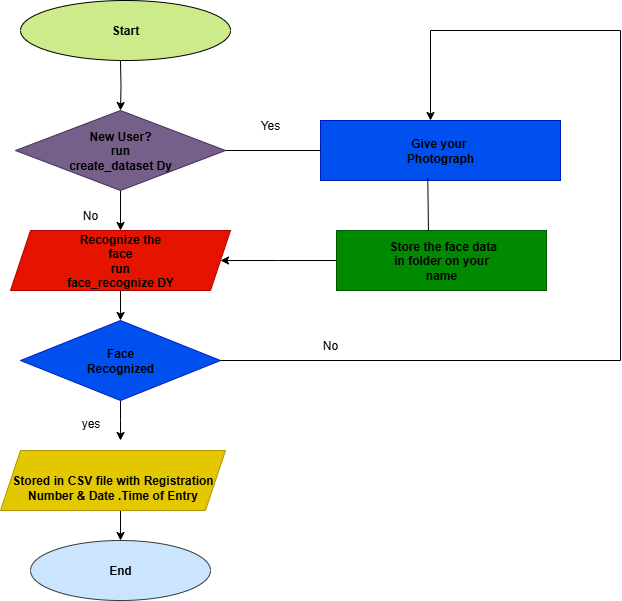

The diagram above was exported from draw.io. Its source (the exported page's mxGraphModel, read from the mxfile embedded in the PNG):
<mxGraphModel dx="1042" dy="562" grid="1" gridSize="10" guides="1" tooltips="1" connect="1" arrows="1" fold="1" page="1" pageScale="1" pageWidth="850" pageHeight="1100" background="light-dark(#FFFFFF,#FFFFFF)" math="0" shadow="0">
  <root>
    <mxCell id="0" />
    <mxCell id="1" parent="0" />
    <mxCell id="hd2e3IzUkQmbi5Gp1SvG-11" style="edgeStyle=orthogonalEdgeStyle;rounded=0;orthogonalLoop=1;jettySize=auto;html=1;exitX=0.5;exitY=1;exitDx=0;exitDy=0;strokeColor=light-dark(#000000,#000000);" parent="1" target="hd2e3IzUkQmbi5Gp1SvG-2" edge="1">
      <mxGeometry relative="1" as="geometry">
        <mxPoint x="330" y="120" as="sourcePoint" />
      </mxGeometry>
    </mxCell>
    <mxCell id="hd2e3IzUkQmbi5Gp1SvG-12" style="edgeStyle=orthogonalEdgeStyle;rounded=0;orthogonalLoop=1;jettySize=auto;html=1;exitX=0.5;exitY=1;exitDx=0;exitDy=0;entryX=0.5;entryY=0;entryDx=0;entryDy=0;strokeColor=light-dark(#000000,#000000);" parent="1" source="hd2e3IzUkQmbi5Gp1SvG-2" target="hd2e3IzUkQmbi5Gp1SvG-3" edge="1">
      <mxGeometry relative="1" as="geometry" />
    </mxCell>
    <mxCell id="hd2e3IzUkQmbi5Gp1SvG-2" value="&lt;font style=&quot;color: light-dark(rgb(0, 0, 0), rgb(0, 0, 0));&quot;&gt;&lt;b&gt;New User?&lt;/b&gt;&lt;/font&gt;&lt;div&gt;&lt;font style=&quot;color: light-dark(rgb(0, 0, 0), rgb(0, 0, 0));&quot;&gt;&lt;b&gt;run&lt;/b&gt;&lt;/font&gt;&lt;/div&gt;&lt;div&gt;&lt;font style=&quot;color: light-dark(rgb(0, 0, 0), rgb(0, 0, 0));&quot;&gt;&lt;b&gt;create_dataset Dy&lt;/b&gt;&lt;/font&gt;&lt;/div&gt;" style="rhombus;whiteSpace=wrap;html=1;fillColor=#76608a;fontColor=#ffffff;strokeColor=#432D57;" parent="1" vertex="1">
      <mxGeometry x="225" y="170" width="210" height="80" as="geometry" />
    </mxCell>
    <mxCell id="hd2e3IzUkQmbi5Gp1SvG-15" style="edgeStyle=orthogonalEdgeStyle;rounded=0;orthogonalLoop=1;jettySize=auto;html=1;exitX=0.5;exitY=1;exitDx=0;exitDy=0;entryX=0.5;entryY=0;entryDx=0;entryDy=0;strokeColor=light-dark(#000000,#000000);" parent="1" source="hd2e3IzUkQmbi5Gp1SvG-3" target="hd2e3IzUkQmbi5Gp1SvG-10" edge="1">
      <mxGeometry relative="1" as="geometry" />
    </mxCell>
    <mxCell id="hd2e3IzUkQmbi5Gp1SvG-3" value="&lt;b&gt;&lt;font style=&quot;color: light-dark(rgb(0, 0, 0), rgb(0, 0, 0));&quot;&gt;Recognize the&lt;/font&gt;&lt;/b&gt;&lt;div&gt;&lt;b&gt;&lt;font style=&quot;color: light-dark(rgb(0, 0, 0), rgb(0, 0, 0));&quot;&gt;face&lt;/font&gt;&lt;/b&gt;&lt;/div&gt;&lt;div&gt;&lt;b&gt;&lt;font style=&quot;color: light-dark(rgb(0, 0, 0), rgb(0, 0, 0));&quot;&gt;run&lt;/font&gt;&lt;/b&gt;&lt;/div&gt;&lt;div&gt;&lt;b&gt;&lt;font style=&quot;color: light-dark(rgb(0, 0, 0), rgb(0, 0, 0));&quot;&gt;face_recognize DY&lt;/font&gt;&lt;/b&gt;&lt;/div&gt;" style="shape=parallelogram;perimeter=parallelogramPerimeter;whiteSpace=wrap;html=1;fixedSize=1;fillColor=#e51400;strokeColor=#B20000;fontColor=#ffffff;" parent="1" vertex="1">
      <mxGeometry x="220" y="290" width="220" height="60" as="geometry" />
    </mxCell>
    <mxCell id="hd2e3IzUkQmbi5Gp1SvG-4" value="" style="rhombus;whiteSpace=wrap;html=1;fillColor=none;gradientColor=none;strokeColor=none;" parent="1" vertex="1">
      <mxGeometry x="225" y="390" width="200" height="80" as="geometry" />
    </mxCell>
    <mxCell id="hd2e3IzUkQmbi5Gp1SvG-18" style="edgeStyle=orthogonalEdgeStyle;rounded=0;orthogonalLoop=1;jettySize=auto;html=1;exitX=0.5;exitY=1;exitDx=0;exitDy=0;entryX=0.5;entryY=0;entryDx=0;entryDy=0;strokeColor=light-dark(#000000,#000000);" parent="1" source="hd2e3IzUkQmbi5Gp1SvG-5" target="hd2e3IzUkQmbi5Gp1SvG-6" edge="1">
      <mxGeometry relative="1" as="geometry" />
    </mxCell>
    <mxCell id="hd2e3IzUkQmbi5Gp1SvG-5" value="&lt;font style=&quot;color: light-dark(rgb(0, 0, 0), rgb(0, 0, 0));&quot;&gt;&lt;br&gt;&lt;/font&gt;&lt;div&gt;&lt;b&gt;&lt;font style=&quot;color: light-dark(rgb(0, 0, 0), rgb(0, 0, 0));&quot;&gt;Stored in CSV file with Registration Number &amp;amp; Date .Time of Entry&lt;/font&gt;&lt;/b&gt;&lt;/div&gt;" style="shape=parallelogram;perimeter=parallelogramPerimeter;whiteSpace=wrap;html=1;fixedSize=1;fillColor=#e3c800;fontColor=#000000;strokeColor=#B09500;" parent="1" vertex="1">
      <mxGeometry x="210" y="510" width="225" height="60" as="geometry" />
    </mxCell>
    <mxCell id="hd2e3IzUkQmbi5Gp1SvG-6" value="&lt;b&gt;&lt;font style=&quot;color: light-dark(rgb(0, 0, 0), rgb(0, 0, 0));&quot;&gt;End&lt;/font&gt;&lt;/b&gt;" style="ellipse;whiteSpace=wrap;html=1;fillColor=#cce5ff;strokeColor=#36393d;" parent="1" vertex="1">
      <mxGeometry x="240" y="600" width="180" height="60" as="geometry" />
    </mxCell>
    <mxCell id="hd2e3IzUkQmbi5Gp1SvG-7" value="&lt;b&gt;&lt;font style=&quot;color: light-dark(rgb(0, 0, 0), rgb(0, 0, 0));&quot;&gt;Give your&amp;nbsp;&lt;/font&gt;&lt;/b&gt;&lt;div&gt;&lt;b&gt;&lt;font style=&quot;color: light-dark(rgb(0, 0, 0), rgb(0, 0, 0));&quot;&gt;Photograph&lt;/font&gt;&lt;/b&gt;&lt;/div&gt;" style="rounded=0;whiteSpace=wrap;html=1;fillColor=#0050ef;fontColor=#ffffff;strokeColor=#001DBC;" parent="1" vertex="1">
      <mxGeometry x="530" y="180" width="240" height="60" as="geometry" />
    </mxCell>
    <mxCell id="hd2e3IzUkQmbi5Gp1SvG-63" style="edgeStyle=elbowEdgeStyle;rounded=0;orthogonalLoop=1;jettySize=auto;html=1;exitX=0;exitY=0.5;exitDx=0;exitDy=0;entryX=1;entryY=0.5;entryDx=0;entryDy=0;strokeColor=light-dark(#000000,#000000);" parent="1" source="hd2e3IzUkQmbi5Gp1SvG-8" target="hd2e3IzUkQmbi5Gp1SvG-3" edge="1">
      <mxGeometry relative="1" as="geometry" />
    </mxCell>
    <mxCell id="hd2e3IzUkQmbi5Gp1SvG-8" value="&lt;b&gt;&lt;font style=&quot;color: light-dark(rgb(0, 0, 0), rgb(0, 0, 0));&quot;&gt;&amp;nbsp;Store the face data&lt;/font&gt;&lt;/b&gt;&lt;div&gt;&lt;b&gt;&lt;font style=&quot;color: light-dark(rgb(0, 0, 0), rgb(0, 0, 0));&quot;&gt;in folder on your&lt;/font&gt;&lt;/b&gt;&lt;/div&gt;&lt;div&gt;&lt;b&gt;&lt;font style=&quot;color: light-dark(rgb(0, 0, 0), rgb(0, 0, 0));&quot;&gt;name&lt;/font&gt;&lt;/b&gt;&lt;/div&gt;" style="rounded=0;whiteSpace=wrap;html=1;fillColor=#008a00;fontColor=#ffffff;strokeColor=#005700;" parent="1" vertex="1">
      <mxGeometry x="546" y="290" width="210" height="60" as="geometry" />
    </mxCell>
    <mxCell id="hd2e3IzUkQmbi5Gp1SvG-16" style="edgeStyle=orthogonalEdgeStyle;rounded=0;orthogonalLoop=1;jettySize=auto;html=1;exitX=0.5;exitY=1;exitDx=0;exitDy=0;strokeColor=light-dark(#000000,#000000);" parent="1" source="hd2e3IzUkQmbi5Gp1SvG-10" edge="1">
      <mxGeometry relative="1" as="geometry">
        <mxPoint x="330" y="500" as="targetPoint" />
      </mxGeometry>
    </mxCell>
    <mxCell id="hd2e3IzUkQmbi5Gp1SvG-10" value="&lt;b&gt;&lt;font style=&quot;color: light-dark(rgb(0, 0, 0), rgb(0, 0, 0));&quot;&gt;Face&lt;/font&gt;&lt;/b&gt;&lt;div&gt;&lt;b&gt;&lt;font style=&quot;color: light-dark(rgb(0, 0, 0), rgb(0, 0, 0));&quot;&gt;Recognized&lt;/font&gt;&lt;/b&gt;&lt;/div&gt;" style="rhombus;whiteSpace=wrap;html=1;fillColor=light-dark(#0050EF,#76BEBE);fontColor=#ffffff;strokeColor=#001DBC;" parent="1" vertex="1">
      <mxGeometry x="230" y="380" width="200" height="80" as="geometry" />
    </mxCell>
    <mxCell id="hd2e3IzUkQmbi5Gp1SvG-39" value="" style="endArrow=none;html=1;rounded=0;strokeColor=light-dark(#000000,#000000);entryX=1;entryY=0.5;entryDx=0;entryDy=0;" parent="1" target="hd2e3IzUkQmbi5Gp1SvG-10" edge="1">
      <mxGeometry width="50" height="50" relative="1" as="geometry">
        <mxPoint x="830" y="420" as="sourcePoint" />
        <mxPoint x="650" y="420" as="targetPoint" />
      </mxGeometry>
    </mxCell>
    <mxCell id="hd2e3IzUkQmbi5Gp1SvG-41" value="" style="endArrow=none;html=1;rounded=0;strokeColor=light-dark(#000000,#000000);" parent="1" edge="1">
      <mxGeometry width="50" height="50" relative="1" as="geometry">
        <mxPoint x="830" y="420" as="sourcePoint" />
        <mxPoint x="830" y="90" as="targetPoint" />
      </mxGeometry>
    </mxCell>
    <mxCell id="hd2e3IzUkQmbi5Gp1SvG-42" value="" style="endArrow=none;html=1;rounded=0;strokeColor=light-dark(#000000,#000000);" parent="1" edge="1">
      <mxGeometry width="50" height="50" relative="1" as="geometry">
        <mxPoint x="640" y="90" as="sourcePoint" />
        <mxPoint x="830" y="90" as="targetPoint" />
      </mxGeometry>
    </mxCell>
    <mxCell id="hd2e3IzUkQmbi5Gp1SvG-44" value="" style="endArrow=classic;html=1;rounded=0;strokeColor=light-dark(#000000,#000000);" parent="1" edge="1">
      <mxGeometry width="50" height="50" relative="1" as="geometry">
        <mxPoint x="640" y="90" as="sourcePoint" />
        <mxPoint x="640" y="180" as="targetPoint" />
      </mxGeometry>
    </mxCell>
    <mxCell id="hd2e3IzUkQmbi5Gp1SvG-46" value="" style="endArrow=none;html=1;rounded=0;exitX=0.438;exitY=0.01;exitDx=0;exitDy=0;exitPerimeter=0;entryX=0.447;entryY=0.963;entryDx=0;entryDy=0;entryPerimeter=0;strokeColor=light-dark(#000000,#000000);" parent="1" source="hd2e3IzUkQmbi5Gp1SvG-8" target="hd2e3IzUkQmbi5Gp1SvG-7" edge="1">
      <mxGeometry width="50" height="50" relative="1" as="geometry">
        <mxPoint x="710" y="220" as="sourcePoint" />
        <mxPoint x="760" y="170" as="targetPoint" />
      </mxGeometry>
    </mxCell>
    <mxCell id="hd2e3IzUkQmbi5Gp1SvG-48" value="&lt;font style=&quot;color: light-dark(rgb(0, 0, 0), rgb(0, 0, 0));&quot;&gt;&lt;b style=&quot;&quot;&gt;Start&lt;/b&gt;&lt;/font&gt;" style="ellipse;whiteSpace=wrap;html=1;fillColor=light-dark(#CDEB8B,#D5E8D4);" parent="1" vertex="1">
      <mxGeometry x="230" y="60" width="210" height="60" as="geometry" />
    </mxCell>
    <mxCell id="hd2e3IzUkQmbi5Gp1SvG-52" value="&lt;font style=&quot;color: light-dark(rgb(0, 0, 0), rgb(0, 0, 0));&quot;&gt;yes&lt;/font&gt;" style="text;html=1;align=center;verticalAlign=middle;resizable=0;points=[];autosize=1;strokeColor=none;fillColor=none;" parent="1" vertex="1">
      <mxGeometry x="280" y="468" width="40" height="30" as="geometry" />
    </mxCell>
    <mxCell id="hd2e3IzUkQmbi5Gp1SvG-53" value="&lt;font style=&quot;color: light-dark(rgb(0, 0, 0), rgb(0, 0, 0));&quot;&gt;No&lt;/font&gt;" style="text;html=1;align=center;verticalAlign=middle;whiteSpace=wrap;rounded=0;" parent="1" vertex="1">
      <mxGeometry x="510" y="390" width="60" height="30" as="geometry" />
    </mxCell>
    <mxCell id="hd2e3IzUkQmbi5Gp1SvG-54" value="&lt;font style=&quot;color: light-dark(rgb(0, 0, 0), rgb(0, 0, 0));&quot;&gt;No&lt;/font&gt;" style="text;html=1;align=center;verticalAlign=middle;whiteSpace=wrap;rounded=0;" parent="1" vertex="1">
      <mxGeometry x="270" y="260" width="60" height="30" as="geometry" />
    </mxCell>
    <mxCell id="hd2e3IzUkQmbi5Gp1SvG-55" value="&lt;font style=&quot;color: light-dark(rgb(0, 0, 0), rgb(0, 0, 0));&quot;&gt;Yes&lt;/font&gt;" style="text;html=1;align=center;verticalAlign=middle;whiteSpace=wrap;rounded=0;" parent="1" vertex="1">
      <mxGeometry x="450" y="170" width="60" height="30" as="geometry" />
    </mxCell>
    <mxCell id="P2MDrBJFd7uMm2iJNRXu-1" value="" style="endArrow=none;html=1;rounded=0;entryX=0;entryY=0.5;entryDx=0;entryDy=0;exitX=1;exitY=0.5;exitDx=0;exitDy=0;strokeColor=light-dark(#000000,#000000);" edge="1" parent="1" source="hd2e3IzUkQmbi5Gp1SvG-2" target="hd2e3IzUkQmbi5Gp1SvG-7">
      <mxGeometry width="50" height="50" relative="1" as="geometry">
        <mxPoint x="400" y="320" as="sourcePoint" />
        <mxPoint x="450" y="270" as="targetPoint" />
      </mxGeometry>
    </mxCell>
  </root>
</mxGraphModel>